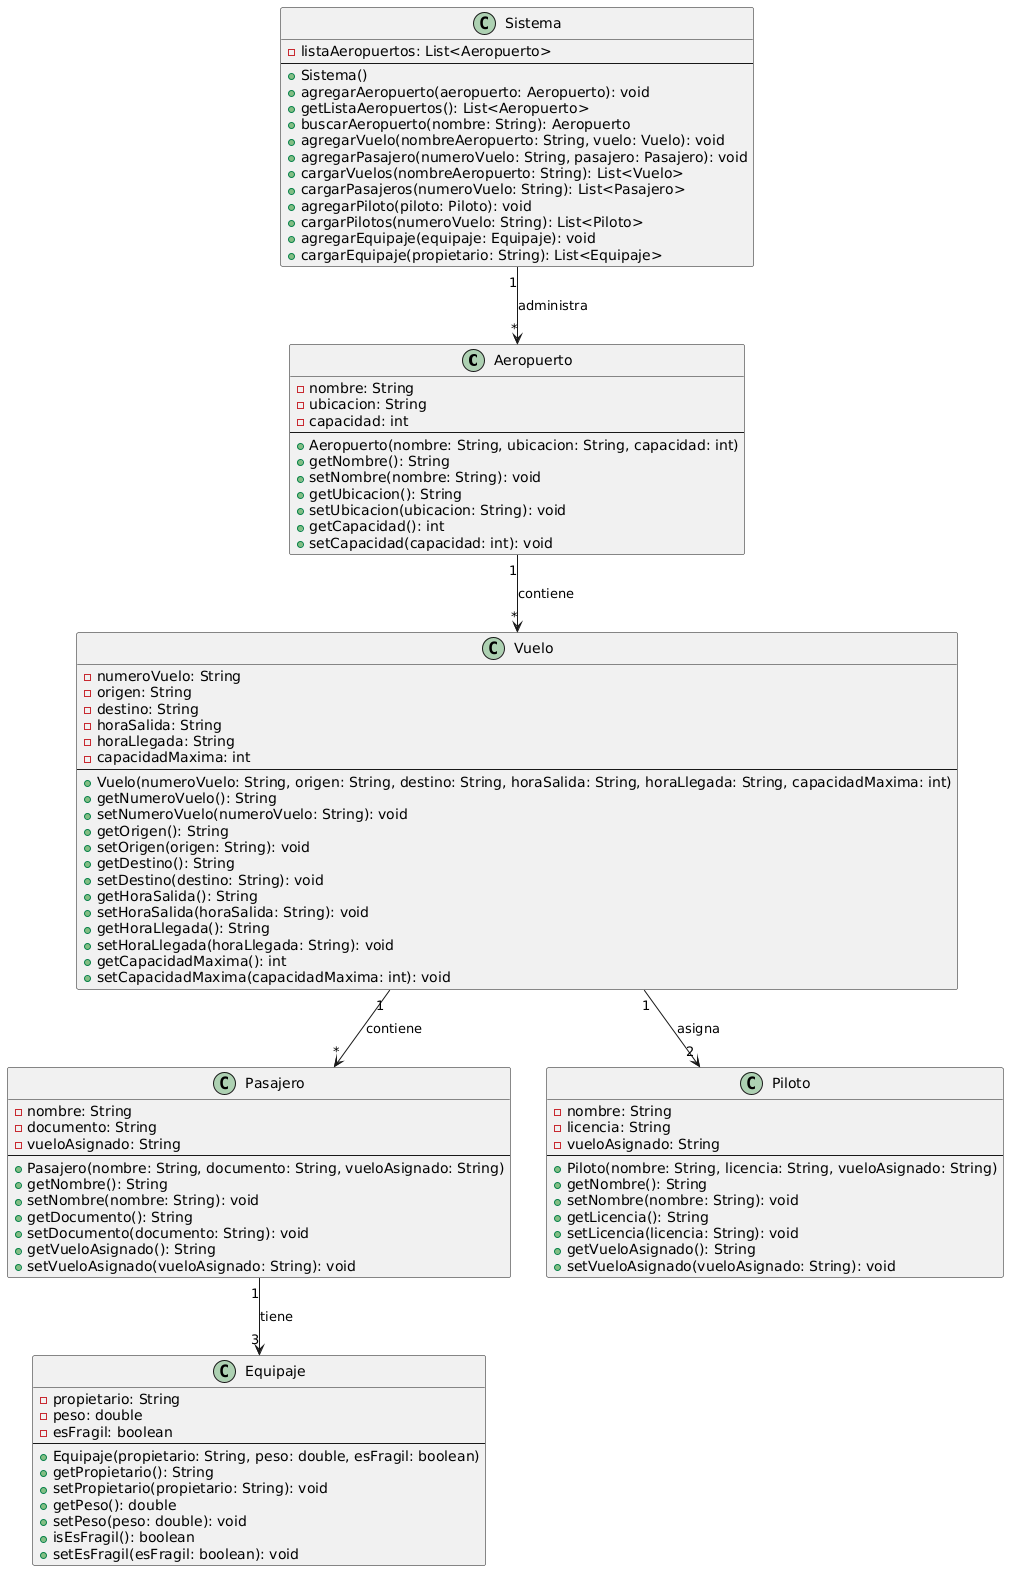

The diagram above was rendered by PlantUML. Its source (embedded in the PNG):
@startuml
class Aeropuerto {
    - nombre: String
    - ubicacion: String
    - capacidad: int
    --
    + Aeropuerto(nombre: String, ubicacion: String, capacidad: int)
    + getNombre(): String
    + setNombre(nombre: String): void
    + getUbicacion(): String
    + setUbicacion(ubicacion: String): void
    + getCapacidad(): int
    + setCapacidad(capacidad: int): void
}

class Vuelo {
    - numeroVuelo: String
    - origen: String
    - destino: String
    - horaSalida: String
    - horaLlegada: String
    - capacidadMaxima: int
    --
    + Vuelo(numeroVuelo: String, origen: String, destino: String, horaSalida: String, horaLlegada: String, capacidadMaxima: int)
    + getNumeroVuelo(): String
    + setNumeroVuelo(numeroVuelo: String): void
    + getOrigen(): String
    + setOrigen(origen: String): void
    + getDestino(): String
    + setDestino(destino: String): void
    + getHoraSalida(): String
    + setHoraSalida(horaSalida: String): void
    + getHoraLlegada(): String
    + setHoraLlegada(horaLlegada: String): void
    + getCapacidadMaxima(): int
    + setCapacidadMaxima(capacidadMaxima: int): void
}

class Pasajero {
    - nombre: String
    - documento: String
    - vueloAsignado: String
    --
    + Pasajero(nombre: String, documento: String, vueloAsignado: String)
    + getNombre(): String
    + setNombre(nombre: String): void
    + getDocumento(): String
    + setDocumento(documento: String): void
    + getVueloAsignado(): String
    + setVueloAsignado(vueloAsignado: String): void
}

class Sistema {
    - listaAeropuertos: List<Aeropuerto>
    --
    + Sistema()
    + agregarAeropuerto(aeropuerto: Aeropuerto): void
    + getListaAeropuertos(): List<Aeropuerto>
    + buscarAeropuerto(nombre: String): Aeropuerto
    + agregarVuelo(nombreAeropuerto: String, vuelo: Vuelo): void
    + agregarPasajero(numeroVuelo: String, pasajero: Pasajero): void
    + cargarVuelos(nombreAeropuerto: String): List<Vuelo>
    + cargarPasajeros(numeroVuelo: String): List<Pasajero>
    + agregarPiloto(piloto: Piloto): void
    + cargarPilotos(numeroVuelo: String): List<Piloto>
    + agregarEquipaje(equipaje: Equipaje): void
    + cargarEquipaje(propietario: String): List<Equipaje>
}

class Piloto {
    - nombre: String
    - licencia: String
    - vueloAsignado: String
    --
    + Piloto(nombre: String, licencia: String, vueloAsignado: String)
    + getNombre(): String
    + setNombre(nombre: String): void
    + getLicencia(): String
    + setLicencia(licencia: String): void
    + getVueloAsignado(): String
    + setVueloAsignado(vueloAsignado: String): void
}

class Equipaje {
    - propietario: String
    - peso: double
    - esFragil: boolean
    --
    + Equipaje(propietario: String, peso: double, esFragil: boolean)
    + getPropietario(): String
    + setPropietario(propietario: String): void
    + getPeso(): double
    + setPeso(peso: double): void
    + isEsFragil(): boolean
    + setEsFragil(esFragil: boolean): void
}

Aeropuerto "1" --> "*" Vuelo : contiene
Vuelo "1" --> "*" Pasajero : contiene
Sistema "1" --> "*" Aeropuerto : administra
Vuelo "1" --> "2" Piloto : asigna
Pasajero "1" --> "3" Equipaje : tiene
@enduml